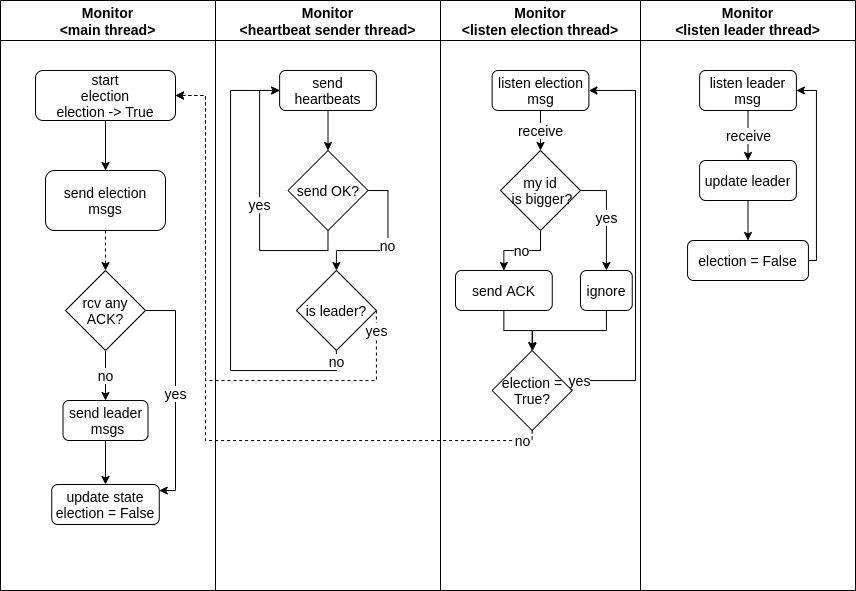

The diagram above was exported from draw.io. Its source (the exported page's mxGraphModel, read from the mxfile embedded in the PNG):
<mxGraphModel dx="942" dy="509" grid="1" gridSize="10" guides="1" tooltips="1" connect="1" arrows="1" fold="1" page="1" pageScale="1" pageWidth="827" pageHeight="1169" math="0" shadow="0">
  <root>
    <mxCell id="0" />
    <mxCell id="1" parent="0" />
    <mxCell id="2" value="Monitor&#10;&lt;heartbeat sender thread&gt;" style="swimlane;fontSize=14;startSize=40;" vertex="1" parent="1">
      <mxGeometry x="2290" y="1230" width="225" height="590" as="geometry" />
    </mxCell>
    <mxCell id="3" style="edgeStyle=orthogonalEdgeStyle;rounded=0;orthogonalLoop=1;jettySize=auto;html=1;exitX=0.5;exitY=1;exitDx=0;exitDy=0;entryX=0.5;entryY=0;entryDx=0;entryDy=0;fontSize=14;" edge="1" parent="2" source="4" target="7">
      <mxGeometry relative="1" as="geometry" />
    </mxCell>
    <mxCell id="4" value="send heartbeats" style="rounded=1;whiteSpace=wrap;html=1;fontSize=14;" vertex="1" parent="2">
      <mxGeometry x="64.13" y="70" width="96.75" height="40" as="geometry" />
    </mxCell>
    <mxCell id="5" value="yes" style="edgeStyle=orthogonalEdgeStyle;rounded=0;orthogonalLoop=1;jettySize=auto;html=1;exitX=0.5;exitY=1;exitDx=0;exitDy=0;entryX=0;entryY=0.5;entryDx=0;entryDy=0;fontSize=14;" edge="1" parent="2" source="7" target="4">
      <mxGeometry relative="1" as="geometry" />
    </mxCell>
    <mxCell id="6" value="no" style="edgeStyle=orthogonalEdgeStyle;rounded=0;orthogonalLoop=1;jettySize=auto;html=1;exitX=1;exitY=0.5;exitDx=0;exitDy=0;entryX=0.5;entryY=0;entryDx=0;entryDy=0;fontSize=14;" edge="1" parent="2" source="7" target="9">
      <mxGeometry relative="1" as="geometry" />
    </mxCell>
    <mxCell id="7" value="send OK?" style="rhombus;whiteSpace=wrap;html=1;fontSize=14;" vertex="1" parent="2">
      <mxGeometry x="72.51000000000022" y="150" width="80" height="80" as="geometry" />
    </mxCell>
    <mxCell id="8" value="no" style="edgeStyle=orthogonalEdgeStyle;rounded=0;orthogonalLoop=1;jettySize=auto;html=1;exitX=0.5;exitY=1;exitDx=0;exitDy=0;entryX=0;entryY=0.5;entryDx=0;entryDy=0;fontSize=14;" edge="1" parent="2" source="9" target="4">
      <mxGeometry x="-0.956" relative="1" as="geometry">
        <Array as="points">
          <mxPoint x="121" y="370" />
          <mxPoint x="15" y="370" />
          <mxPoint x="15" y="90" />
        </Array>
        <mxPoint as="offset" />
      </mxGeometry>
    </mxCell>
    <mxCell id="9" value="is leader?" style="rhombus;whiteSpace=wrap;html=1;fontSize=14;" vertex="1" parent="2">
      <mxGeometry x="80.88000000000011" y="270" width="80" height="80" as="geometry" />
    </mxCell>
    <mxCell id="10" value="Monitor&#10;&lt;listen election thread&gt;" style="swimlane;fontSize=14;startSize=40;" vertex="1" parent="1">
      <mxGeometry x="2515" y="1230" width="200" height="590" as="geometry" />
    </mxCell>
    <mxCell id="11" value="receive" style="edgeStyle=orthogonalEdgeStyle;rounded=0;orthogonalLoop=1;jettySize=auto;html=1;exitX=0.5;exitY=1;exitDx=0;exitDy=0;entryX=0.5;entryY=0;entryDx=0;entryDy=0;fontSize=14;" edge="1" parent="10" source="12" target="15">
      <mxGeometry relative="1" as="geometry" />
    </mxCell>
    <mxCell id="12" value="listen election msg" style="rounded=1;whiteSpace=wrap;html=1;fontSize=14;" vertex="1" parent="10">
      <mxGeometry x="51.61999999999989" y="70" width="96.75" height="40" as="geometry" />
    </mxCell>
    <mxCell id="13" value="no" style="edgeStyle=orthogonalEdgeStyle;rounded=0;orthogonalLoop=1;jettySize=auto;html=1;exitX=0.5;exitY=1;exitDx=0;exitDy=0;fontSize=14;" edge="1" parent="10" source="15" target="19">
      <mxGeometry relative="1" as="geometry" />
    </mxCell>
    <mxCell id="14" value="yes" style="edgeStyle=orthogonalEdgeStyle;rounded=0;orthogonalLoop=1;jettySize=auto;html=1;exitX=1;exitY=0.5;exitDx=0;exitDy=0;fontSize=14;" edge="1" parent="10" source="15" target="17">
      <mxGeometry relative="1" as="geometry" />
    </mxCell>
    <mxCell id="15" value="my id&lt;br&gt;&amp;nbsp;is bigger?" style="rhombus;whiteSpace=wrap;html=1;fontSize=14;" vertex="1" parent="10">
      <mxGeometry x="60" y="150" width="80" height="80" as="geometry" />
    </mxCell>
    <mxCell id="16" style="edgeStyle=orthogonalEdgeStyle;rounded=0;orthogonalLoop=1;jettySize=auto;html=1;exitX=0.5;exitY=1;exitDx=0;exitDy=0;fontSize=14;" edge="1" parent="10" source="17" target="21">
      <mxGeometry relative="1" as="geometry">
        <Array as="points">
          <mxPoint x="166" y="330" />
          <mxPoint x="92" y="330" />
        </Array>
      </mxGeometry>
    </mxCell>
    <mxCell id="17" value="ignore" style="rounded=1;whiteSpace=wrap;html=1;fontSize=14;" vertex="1" parent="10">
      <mxGeometry x="140" y="270" width="51.75" height="40" as="geometry" />
    </mxCell>
    <mxCell id="18" style="edgeStyle=orthogonalEdgeStyle;rounded=0;orthogonalLoop=1;jettySize=auto;html=1;exitX=0.5;exitY=1;exitDx=0;exitDy=0;fontSize=14;" edge="1" parent="10" source="19" target="21">
      <mxGeometry relative="1" as="geometry" />
    </mxCell>
    <mxCell id="19" value="send ACK" style="rounded=1;whiteSpace=wrap;html=1;fontSize=14;" vertex="1" parent="10">
      <mxGeometry x="15" y="270" width="96.75" height="40" as="geometry" />
    </mxCell>
    <mxCell id="20" value="yes" style="edgeStyle=orthogonalEdgeStyle;rounded=0;orthogonalLoop=1;jettySize=auto;html=1;exitX=1;exitY=0.5;exitDx=0;exitDy=0;entryX=1;entryY=0.5;entryDx=0;entryDy=0;fontSize=14;" edge="1" parent="10" source="21" target="12">
      <mxGeometry x="-0.9163" relative="1" as="geometry">
        <Array as="points">
          <mxPoint x="195" y="380" />
          <mxPoint x="195" y="90" />
        </Array>
        <mxPoint as="offset" />
      </mxGeometry>
    </mxCell>
    <mxCell id="21" value="election = True?" style="rhombus;whiteSpace=wrap;html=1;fontSize=14;" vertex="1" parent="10">
      <mxGeometry x="51.61999999999989" y="350" width="80" height="80" as="geometry" />
    </mxCell>
    <mxCell id="22" value="Monitor&#10;&lt;listen leader thread&gt;" style="swimlane;fontSize=14;startSize=40;" vertex="1" parent="1">
      <mxGeometry x="2715" y="1230" width="215" height="590" as="geometry" />
    </mxCell>
    <mxCell id="23" value="receive" style="edgeStyle=orthogonalEdgeStyle;rounded=0;orthogonalLoop=1;jettySize=auto;html=1;exitX=0.5;exitY=1;exitDx=0;exitDy=0;entryX=0.5;entryY=0;entryDx=0;entryDy=0;fontSize=14;" edge="1" parent="22" source="24" target="26">
      <mxGeometry relative="1" as="geometry" />
    </mxCell>
    <mxCell id="24" value="listen leader msg" style="rounded=1;whiteSpace=wrap;html=1;fontSize=14;" vertex="1" parent="22">
      <mxGeometry x="59.13000000000011" y="70" width="96.75" height="40" as="geometry" />
    </mxCell>
    <mxCell id="25" style="edgeStyle=orthogonalEdgeStyle;rounded=0;orthogonalLoop=1;jettySize=auto;html=1;exitX=0.5;exitY=1;exitDx=0;exitDy=0;entryX=0.5;entryY=0;entryDx=0;entryDy=0;fontSize=14;" edge="1" parent="22" source="26" target="28">
      <mxGeometry relative="1" as="geometry" />
    </mxCell>
    <mxCell id="26" value="update leader" style="rounded=1;whiteSpace=wrap;html=1;fontSize=14;" vertex="1" parent="22">
      <mxGeometry x="59.12000000000011" y="160" width="96.75" height="40" as="geometry" />
    </mxCell>
    <mxCell id="27" style="edgeStyle=orthogonalEdgeStyle;rounded=0;orthogonalLoop=1;jettySize=auto;html=1;entryX=1;entryY=0.5;entryDx=0;entryDy=0;fontSize=14;" edge="1" parent="22" source="28" target="24">
      <mxGeometry relative="1" as="geometry">
        <Array as="points">
          <mxPoint x="176" y="260" />
          <mxPoint x="176" y="90" />
        </Array>
      </mxGeometry>
    </mxCell>
    <mxCell id="28" value="election = False" style="rounded=1;whiteSpace=wrap;html=1;fontSize=14;" vertex="1" parent="22">
      <mxGeometry x="47.06" y="240" width="120.87" height="40" as="geometry" />
    </mxCell>
    <mxCell id="29" value="Monitor&#10;&lt;main thread&gt;" style="swimlane;fontSize=14;startSize=40;" vertex="1" parent="1">
      <mxGeometry x="2075" y="1230" width="215" height="590" as="geometry" />
    </mxCell>
    <mxCell id="30" value="start&lt;br&gt;election&lt;br&gt;election -&amp;gt; True" style="rounded=1;whiteSpace=wrap;html=1;fontSize=14;" vertex="1" parent="29">
      <mxGeometry x="35" y="70" width="140" height="50" as="geometry" />
    </mxCell>
    <mxCell id="31" style="edgeStyle=orthogonalEdgeStyle;rounded=0;orthogonalLoop=1;jettySize=auto;html=1;exitX=0.5;exitY=1;exitDx=0;exitDy=0;dashed=1;fontSize=14;" edge="1" parent="29" source="32" target="36">
      <mxGeometry relative="1" as="geometry" />
    </mxCell>
    <mxCell id="32" value="send election msgs" style="rounded=1;whiteSpace=wrap;html=1;fontSize=14;" vertex="1" parent="29">
      <mxGeometry x="45" y="170" width="120" height="60" as="geometry" />
    </mxCell>
    <mxCell id="33" style="edgeStyle=orthogonalEdgeStyle;rounded=0;orthogonalLoop=1;jettySize=auto;html=1;exitX=0.5;exitY=1;exitDx=0;exitDy=0;fontSize=14;" edge="1" parent="29" source="30" target="32">
      <mxGeometry relative="1" as="geometry">
        <mxPoint x="105" y="170" as="targetPoint" />
      </mxGeometry>
    </mxCell>
    <mxCell id="34" value="no" style="edgeStyle=orthogonalEdgeStyle;rounded=0;orthogonalLoop=1;jettySize=auto;html=1;exitX=0.5;exitY=1;exitDx=0;exitDy=0;entryX=0.5;entryY=0;entryDx=0;entryDy=0;fontSize=14;" edge="1" parent="29" source="36" target="38">
      <mxGeometry relative="1" as="geometry" />
    </mxCell>
    <mxCell id="35" value="yes" style="edgeStyle=orthogonalEdgeStyle;rounded=0;orthogonalLoop=1;jettySize=auto;html=1;exitX=1;exitY=0.5;exitDx=0;exitDy=0;fontSize=14;" edge="1" parent="29" source="36" target="39">
      <mxGeometry relative="1" as="geometry">
        <Array as="points">
          <mxPoint x="175" y="310" />
          <mxPoint x="175" y="490" />
        </Array>
      </mxGeometry>
    </mxCell>
    <mxCell id="36" value="rcv any ACK?" style="rhombus;whiteSpace=wrap;html=1;fontSize=14;" vertex="1" parent="29">
      <mxGeometry x="65" y="270" width="80" height="80" as="geometry" />
    </mxCell>
    <mxCell id="37" style="edgeStyle=orthogonalEdgeStyle;rounded=0;orthogonalLoop=1;jettySize=auto;html=1;exitX=0.5;exitY=1;exitDx=0;exitDy=0;entryX=0.5;entryY=0;entryDx=0;entryDy=0;fontSize=14;" edge="1" parent="29" source="38" target="39">
      <mxGeometry relative="1" as="geometry" />
    </mxCell>
    <mxCell id="38" value="send leader&lt;br&gt;&amp;nbsp;msgs" style="rounded=1;whiteSpace=wrap;html=1;fontSize=14;" vertex="1" parent="29">
      <mxGeometry x="62.5" y="400" width="85" height="40" as="geometry" />
    </mxCell>
    <mxCell id="39" value="update state&lt;br&gt;election = False" style="rounded=1;whiteSpace=wrap;html=1;fontSize=14;" vertex="1" parent="29">
      <mxGeometry x="51.25" y="484" width="107.5" height="40" as="geometry" />
    </mxCell>
    <mxCell id="40" value="yes" style="edgeStyle=orthogonalEdgeStyle;rounded=0;orthogonalLoop=1;jettySize=auto;html=1;exitX=1;exitY=0.5;exitDx=0;exitDy=0;fontSize=14;entryX=1;entryY=0.5;entryDx=0;entryDy=0;dashed=1;" edge="1" source="9" target="30" parent="1">
      <mxGeometry x="-0.928" relative="1" as="geometry">
        <Array as="points">
          <mxPoint x="2451" y="1610" />
          <mxPoint x="2280" y="1610" />
          <mxPoint x="2280" y="1325" />
        </Array>
        <mxPoint as="offset" />
      </mxGeometry>
    </mxCell>
    <mxCell id="41" value="no" style="edgeStyle=orthogonalEdgeStyle;rounded=0;orthogonalLoop=1;jettySize=auto;html=1;exitX=0.5;exitY=1;exitDx=0;exitDy=0;entryX=1;entryY=0.5;entryDx=0;entryDy=0;fontSize=14;dashed=1;" edge="1" source="21" target="30" parent="1">
      <mxGeometry x="-0.9446" relative="1" as="geometry">
        <Array as="points">
          <mxPoint x="2607" y="1670" />
          <mxPoint x="2280" y="1670" />
          <mxPoint x="2280" y="1325" />
        </Array>
        <mxPoint as="offset" />
      </mxGeometry>
    </mxCell>
  </root>
</mxGraphModel>